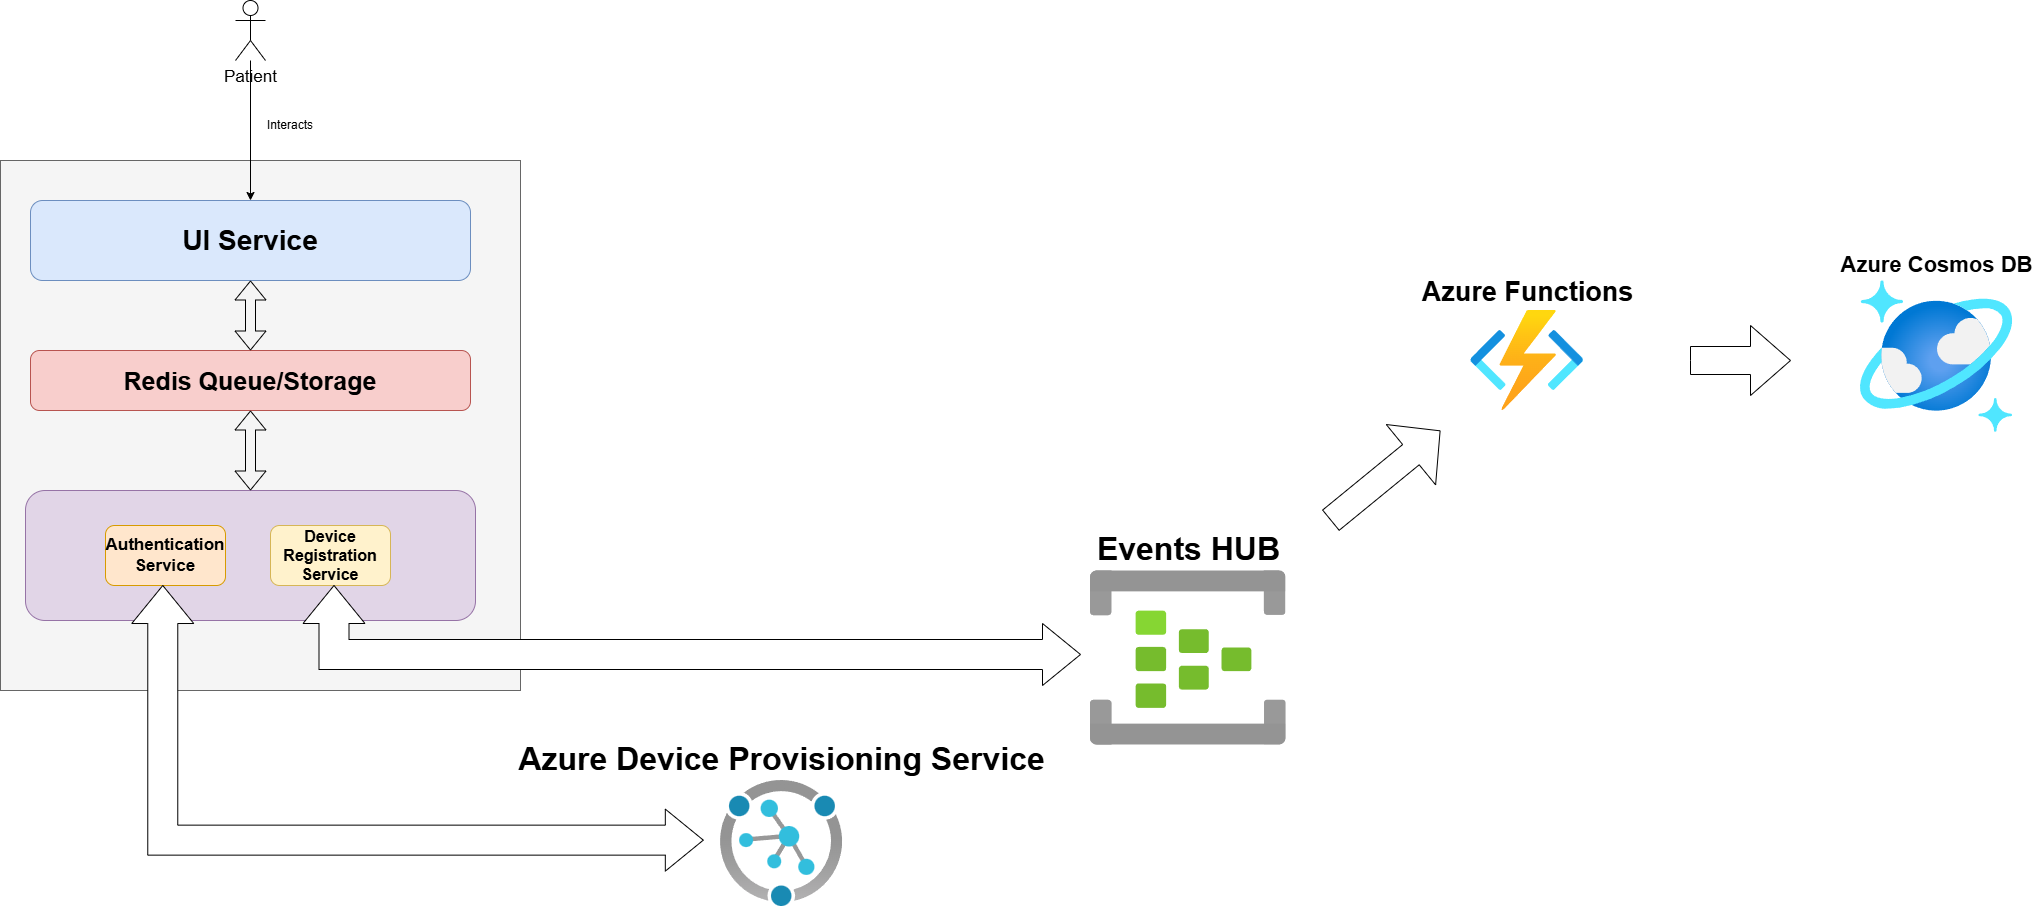

The diagram above was exported from draw.io. Its source (the exported page's mxGraphModel, read from the mxfile embedded in the PNG):
<mxGraphModel dx="2100" dy="1126" grid="1" gridSize="10" guides="1" tooltips="1" connect="1" arrows="1" fold="1" page="1" pageScale="1" pageWidth="850" pageHeight="1100" math="0" shadow="0">
  <root>
    <mxCell id="0" />
    <mxCell id="1" parent="0" />
    <mxCell id="jeH-U12oKPDk1r_460DB-1" value="" style="rounded=0;whiteSpace=wrap;html=1;fillColor=#f5f5f5;fontColor=#333333;strokeColor=#666666;" vertex="1" parent="1">
      <mxGeometry x="150" y="420" width="520" height="530" as="geometry" />
    </mxCell>
    <mxCell id="jeH-U12oKPDk1r_460DB-2" value="UI Service" style="rounded=1;whiteSpace=wrap;html=1;fillColor=#dae8fc;strokeColor=#6c8ebf;fontSize=28;fontStyle=1" vertex="1" parent="1">
      <mxGeometry x="180" y="460" width="440" height="80" as="geometry" />
    </mxCell>
    <mxCell id="jeH-U12oKPDk1r_460DB-3" style="edgeStyle=orthogonalEdgeStyle;rounded=0;orthogonalLoop=1;jettySize=auto;html=1;" edge="1" parent="1" source="jeH-U12oKPDk1r_460DB-4" target="jeH-U12oKPDk1r_460DB-2">
      <mxGeometry relative="1" as="geometry" />
    </mxCell>
    <mxCell id="jeH-U12oKPDk1r_460DB-4" value="Patient" style="shape=umlActor;verticalLabelPosition=bottom;verticalAlign=top;html=1;outlineConnect=0;fontSize=17;" vertex="1" parent="1">
      <mxGeometry x="385" y="260" width="30" height="60" as="geometry" />
    </mxCell>
    <mxCell id="jeH-U12oKPDk1r_460DB-5" value="Interacts" style="text;html=1;align=center;verticalAlign=middle;whiteSpace=wrap;rounded=0;" vertex="1" parent="1">
      <mxGeometry x="410" y="370" width="60" height="30" as="geometry" />
    </mxCell>
    <mxCell id="jeH-U12oKPDk1r_460DB-6" value="Redis Queue/Storage" style="rounded=1;whiteSpace=wrap;html=1;fillColor=#f8cecc;strokeColor=#b85450;fontSize=25;fontStyle=1" vertex="1" parent="1">
      <mxGeometry x="180" y="610" width="440" height="60" as="geometry" />
    </mxCell>
    <mxCell id="jeH-U12oKPDk1r_460DB-7" value="" style="shape=flexArrow;endArrow=classic;startArrow=classic;html=1;rounded=0;entryX=0.5;entryY=1;entryDx=0;entryDy=0;exitX=0.5;exitY=0;exitDx=0;exitDy=0;" edge="1" parent="1" source="jeH-U12oKPDk1r_460DB-6" target="jeH-U12oKPDk1r_460DB-2">
      <mxGeometry width="100" height="100" relative="1" as="geometry">
        <mxPoint x="360" y="695" as="sourcePoint" />
        <mxPoint x="460" y="595" as="targetPoint" />
      </mxGeometry>
    </mxCell>
    <mxCell id="jeH-U12oKPDk1r_460DB-8" value="" style="rounded=1;whiteSpace=wrap;html=1;fillColor=#e1d5e7;strokeColor=#9673a6;" vertex="1" parent="1">
      <mxGeometry x="175" y="750" width="450" height="130" as="geometry" />
    </mxCell>
    <mxCell id="jeH-U12oKPDk1r_460DB-9" value="Authentication Service" style="rounded=1;whiteSpace=wrap;html=1;fillColor=#ffe6cc;strokeColor=#d79b00;fontSize=17;fontStyle=1" vertex="1" parent="1">
      <mxGeometry x="255" y="785" width="120" height="60" as="geometry" />
    </mxCell>
    <mxCell id="jeH-U12oKPDk1r_460DB-10" value="Device Registration Service" style="rounded=1;whiteSpace=wrap;html=1;fillColor=#fff2cc;strokeColor=#d6b656;fontSize=16;fontStyle=1" vertex="1" parent="1">
      <mxGeometry x="420" y="785" width="120" height="60" as="geometry" />
    </mxCell>
    <mxCell id="jeH-U12oKPDk1r_460DB-11" value="" style="shape=flexArrow;endArrow=classic;startArrow=classic;html=1;rounded=0;entryX=0.5;entryY=1;entryDx=0;entryDy=0;exitX=0.5;exitY=0;exitDx=0;exitDy=0;" edge="1" parent="1" source="jeH-U12oKPDk1r_460DB-8" target="jeH-U12oKPDk1r_460DB-6">
      <mxGeometry width="100" height="100" relative="1" as="geometry">
        <mxPoint x="540" y="760" as="sourcePoint" />
        <mxPoint x="640" y="660" as="targetPoint" />
      </mxGeometry>
    </mxCell>
    <mxCell id="jeH-U12oKPDk1r_460DB-16" value="&lt;font style=&quot;font-size: 32px;&quot;&gt;Events HUB&lt;/font&gt;" style="image;aspect=fixed;html=1;points=[];align=center;fontSize=12;image=img/lib/azure2/iot/Event_Hubs.svg;labelPosition=center;verticalLabelPosition=top;verticalAlign=bottom;fontStyle=1" vertex="1" parent="1">
      <mxGeometry x="1240" y="830" width="195.42" height="175" as="geometry" />
    </mxCell>
    <mxCell id="jeH-U12oKPDk1r_460DB-17" value="" style="html=1;shadow=0;dashed=0;align=center;verticalAlign=middle;shape=mxgraph.arrows2.bendDoubleArrow;dy=15;dx=38;arrowHead=62;rounded=0;rotation=-90;" vertex="1" parent="1">
      <mxGeometry x="791.25" y="506.25" width="100" height="777.5" as="geometry" />
    </mxCell>
    <mxCell id="jeH-U12oKPDk1r_460DB-25" value="Azure Functions" style="image;aspect=fixed;html=1;points=[];align=center;fontSize=27;image=img/lib/azure2/compute/Function_Apps.svg;labelPosition=center;verticalLabelPosition=top;verticalAlign=bottom;fontStyle=1" vertex="1" parent="1">
      <mxGeometry x="1620" y="570" width="113.33" height="100" as="geometry" />
    </mxCell>
    <mxCell id="jeH-U12oKPDk1r_460DB-26" value="" style="shape=flexArrow;endArrow=classic;html=1;rounded=0;endWidth=50.76923076923077;endSize=12.23076923076923;width=26.153846153846153;" edge="1" parent="1">
      <mxGeometry width="50" height="50" relative="1" as="geometry">
        <mxPoint x="1480" y="780" as="sourcePoint" />
        <mxPoint x="1590" y="690" as="targetPoint" />
      </mxGeometry>
    </mxCell>
    <mxCell id="jeH-U12oKPDk1r_460DB-27" value="&lt;font style=&quot;font-size: 22px;&quot;&gt;&lt;b&gt;Azure Cosmos DB&lt;/b&gt;&lt;/font&gt;" style="image;aspect=fixed;html=1;points=[];align=center;fontSize=12;image=img/lib/azure2/databases/Azure_Cosmos_DB.svg;labelPosition=center;verticalLabelPosition=top;verticalAlign=bottom;" vertex="1" parent="1">
      <mxGeometry x="2010" y="540" width="152.18" height="152.18" as="geometry" />
    </mxCell>
    <mxCell id="jeH-U12oKPDk1r_460DB-28" value="" style="html=1;shadow=0;dashed=0;align=center;verticalAlign=middle;shape=mxgraph.arrows2.arrow;dy=0.6;dx=40;notch=0;" vertex="1" parent="1">
      <mxGeometry x="1840" y="585" width="100" height="70" as="geometry" />
    </mxCell>
    <mxCell id="jeH-U12oKPDk1r_460DB-29" value="Azure Device Provisioning Service" style="image;aspect=fixed;html=1;points=[];align=center;fontSize=32;image=img/lib/azure2/iot/Device_Provisioning_Services.svg;fontStyle=1;labelPosition=center;verticalLabelPosition=top;verticalAlign=bottom;" vertex="1" parent="1">
      <mxGeometry x="870" y="1040" width="122.18" height="126" as="geometry" />
    </mxCell>
    <mxCell id="jeH-U12oKPDk1r_460DB-30" value="" style="html=1;shadow=0;dashed=0;align=center;verticalAlign=middle;shape=mxgraph.arrows2.bendDoubleArrow;dy=15;dx=38;arrowHead=62;rounded=0;rotation=-90;" vertex="1" parent="1">
      <mxGeometry x="424.22" y="702.05" width="285.63" height="571.55" as="geometry" />
    </mxCell>
  </root>
</mxGraphModel>